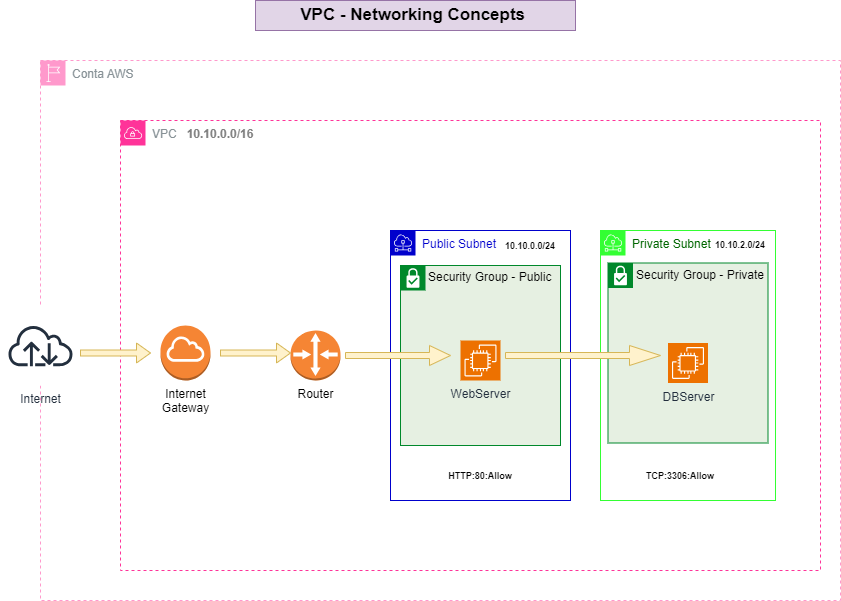

The diagram above was exported from draw.io. Its source (the exported page's mxGraphModel, read from the mxfile embedded in the PNG):
<mxGraphModel dx="880" dy="460" grid="1" gridSize="10" guides="1" tooltips="1" connect="1" arrows="1" fold="1" page="1" pageScale="1" pageWidth="850" pageHeight="1100" math="0" shadow="0">
  <root>
    <mxCell id="0" />
    <mxCell id="1" parent="0" />
    <mxCell id="m3_3QXX9qVRo3jiGdw5e-1" value="Conta AWS" style="sketch=0;outlineConnect=0;gradientColor=none;html=1;whiteSpace=wrap;fontSize=12;fontStyle=0;shape=mxgraph.aws4.group;grIcon=mxgraph.aws4.group_region;strokeColor=#FF99CC;fillColor=none;verticalAlign=top;align=left;spacingLeft=30;fontColor=#879196;dashed=1;" parent="1" vertex="1">
      <mxGeometry x="50" y="110" width="800" height="540" as="geometry" />
    </mxCell>
    <mxCell id="m3_3QXX9qVRo3jiGdw5e-2" value="VPC" style="sketch=0;outlineConnect=0;gradientColor=none;html=1;whiteSpace=wrap;fontSize=12;fontStyle=0;shape=mxgraph.aws4.group;grIcon=mxgraph.aws4.group_vpc;strokeColor=#FF3399;fillColor=none;verticalAlign=top;align=left;spacingLeft=30;fontColor=#879196;dashed=1;" parent="1" vertex="1">
      <mxGeometry x="130" y="170" width="700" height="450" as="geometry" />
    </mxCell>
    <mxCell id="yEveSu3WVdJD4J6tH1P1-1" value="VPC - Networking Concepts&amp;nbsp;" style="text;strokeColor=#9673a6;align=center;fillColor=#e1d5e7;html=1;verticalAlign=middle;whiteSpace=wrap;rounded=0;fontStyle=1;fontSize=17;" parent="1" vertex="1">
      <mxGeometry x="265" y="50" width="320" height="30" as="geometry" />
    </mxCell>
    <mxCell id="yEveSu3WVdJD4J6tH1P1-2" value="Internet" style="sketch=0;outlineConnect=0;fontColor=#232F3E;gradientColor=none;strokeColor=#232F3E;fillColor=#ffffff;dashed=0;verticalLabelPosition=bottom;verticalAlign=top;align=center;html=1;fontSize=12;fontStyle=0;aspect=fixed;shape=mxgraph.aws4.resourceIcon;resIcon=mxgraph.aws4.internet;" parent="1" vertex="1">
      <mxGeometry x="10" y="355" width="80" height="80" as="geometry" />
    </mxCell>
    <mxCell id="yEveSu3WVdJD4J6tH1P1-4" value="Internet &lt;br&gt;Gateway" style="outlineConnect=0;dashed=0;verticalLabelPosition=bottom;verticalAlign=top;align=center;html=1;shape=mxgraph.aws3.internet_gateway;fillColor=#F58534;gradientColor=none;" parent="1" vertex="1">
      <mxGeometry x="170" y="375" width="50" height="55" as="geometry" />
    </mxCell>
    <mxCell id="yEveSu3WVdJD4J6tH1P1-6" value="Router" style="outlineConnect=0;dashed=0;verticalLabelPosition=bottom;verticalAlign=top;align=center;html=1;shape=mxgraph.aws3.router;fillColor=#F58534;gradientColor=none;" parent="1" vertex="1">
      <mxGeometry x="300" y="380" width="50" height="50" as="geometry" />
    </mxCell>
    <mxCell id="yEveSu3WVdJD4J6tH1P1-14" value="Security Group - Public" style="shape=mxgraph.ibm.box;prType=subnet;fontStyle=0;verticalAlign=top;align=left;spacingLeft=32;spacingTop=4;fillColor=#E6F0E2;rounded=0;whiteSpace=wrap;html=1;strokeColor=#00882B;strokeWidth=1;dashed=0;container=1;spacing=-4;collapsible=0;expand=0;recursiveResize=0;" parent="1" vertex="1">
      <mxGeometry x="410" y="315" width="160" height="180" as="geometry" />
    </mxCell>
    <mxCell id="yEveSu3WVdJD4J6tH1P1-9" value="WebServer" style="sketch=0;points=[[0,0,0],[0.25,0,0],[0.5,0,0],[0.75,0,0],[1,0,0],[0,1,0],[0.25,1,0],[0.5,1,0],[0.75,1,0],[1,1,0],[0,0.25,0],[0,0.5,0],[0,0.75,0],[1,0.25,0],[1,0.5,0],[1,0.75,0]];outlineConnect=0;fontColor=#232F3E;fillColor=#ED7100;strokeColor=#ffffff;dashed=0;verticalLabelPosition=bottom;verticalAlign=top;align=center;html=1;fontSize=12;fontStyle=0;aspect=fixed;shape=mxgraph.aws4.resourceIcon;resIcon=mxgraph.aws4.ec2;" parent="yEveSu3WVdJD4J6tH1P1-14" vertex="1">
      <mxGeometry x="60" y="75" width="40" height="40" as="geometry" />
    </mxCell>
    <mxCell id="yEveSu3WVdJD4J6tH1P1-15" value="Security Group - Private" style="shape=mxgraph.ibm.box;prType=subnet;fontStyle=0;verticalAlign=top;align=left;spacingLeft=32;spacingTop=4;fillColor=#E6F0E2;rounded=0;whiteSpace=wrap;html=1;strokeColor=#00882B;strokeWidth=1;dashed=0;container=1;spacing=-4;collapsible=0;expand=0;recursiveResize=0;" parent="1" vertex="1">
      <mxGeometry x="617.5" y="312.5" width="160" height="180" as="geometry" />
    </mxCell>
    <mxCell id="yEveSu3WVdJD4J6tH1P1-13" value="DBServer" style="sketch=0;points=[[0,0,0],[0.25,0,0],[0.5,0,0],[0.75,0,0],[1,0,0],[0,1,0],[0.25,1,0],[0.5,1,0],[0.75,1,0],[1,1,0],[0,0.25,0],[0,0.5,0],[0,0.75,0],[1,0.25,0],[1,0.5,0],[1,0.75,0]];outlineConnect=0;fontColor=#232F3E;fillColor=#ED7100;strokeColor=#ffffff;dashed=0;verticalLabelPosition=bottom;verticalAlign=top;align=center;html=1;fontSize=12;fontStyle=0;aspect=fixed;shape=mxgraph.aws4.resourceIcon;resIcon=mxgraph.aws4.ec2;" parent="yEveSu3WVdJD4J6tH1P1-15" vertex="1">
      <mxGeometry x="60" y="80" width="40" height="40" as="geometry" />
    </mxCell>
    <mxCell id="yEveSu3WVdJD4J6tH1P1-12" value="Public Subnet" style="sketch=0;outlineConnect=0;gradientColor=none;html=1;whiteSpace=wrap;fontSize=12;fontStyle=0;shape=mxgraph.aws4.group;grIcon=mxgraph.aws4.group_subnet;strokeColor=#0000CC;fillColor=none;verticalAlign=top;align=left;spacingLeft=30;fontColor=#0000CC;dashed=0;" parent="1" vertex="1">
      <mxGeometry x="400" y="280" width="180" height="270" as="geometry" />
    </mxCell>
    <mxCell id="yEveSu3WVdJD4J6tH1P1-11" value="&lt;font color=&quot;#006600&quot;&gt;Private Subnet&lt;/font&gt;" style="sketch=0;outlineConnect=0;gradientColor=none;html=1;whiteSpace=wrap;fontSize=12;fontStyle=0;shape=mxgraph.aws4.group;grIcon=mxgraph.aws4.group_subnet;strokeColor=#33FF33;fillColor=none;verticalAlign=top;align=left;spacingLeft=30;fontColor=#879196;dashed=0;" parent="1" vertex="1">
      <mxGeometry x="610" y="280" width="175" height="270" as="geometry" />
    </mxCell>
    <mxCell id="yEveSu3WVdJD4J6tH1P1-18" value="&lt;font style=&quot;font-size: 9px;&quot;&gt;&lt;b&gt;10.10.0.0/24&lt;/b&gt;&lt;/font&gt;" style="text;strokeColor=none;align=center;fillColor=none;html=1;verticalAlign=middle;whiteSpace=wrap;rounded=0;" parent="1" vertex="1">
      <mxGeometry x="510" y="280" width="60" height="30" as="geometry" />
    </mxCell>
    <mxCell id="yEveSu3WVdJD4J6tH1P1-19" value="&lt;font style=&quot;font-size: 9px;&quot;&gt;&lt;b&gt;10.10.2.0/24&lt;/b&gt;&lt;/font&gt;" style="text;strokeColor=none;align=center;fillColor=none;html=1;verticalAlign=middle;whiteSpace=wrap;rounded=0;" parent="1" vertex="1">
      <mxGeometry x="720" y="279" width="60" height="30" as="geometry" />
    </mxCell>
    <mxCell id="yEveSu3WVdJD4J6tH1P1-20" value="&lt;font style=&quot;font-size: 9px;&quot;&gt;&lt;b&gt;HTTP:80:Allow&lt;/b&gt;&lt;/font&gt;" style="text;strokeColor=none;align=center;fillColor=none;html=1;verticalAlign=middle;whiteSpace=wrap;rounded=0;" parent="1" vertex="1">
      <mxGeometry x="460" y="510" width="60" height="30" as="geometry" />
    </mxCell>
    <mxCell id="yEveSu3WVdJD4J6tH1P1-21" value="&lt;font style=&quot;font-size: 9px;&quot;&gt;&lt;b&gt;TCP:3306:Allow&lt;/b&gt;&lt;/font&gt;" style="text;strokeColor=none;align=center;fillColor=none;html=1;verticalAlign=middle;whiteSpace=wrap;rounded=0;" parent="1" vertex="1">
      <mxGeometry x="660" y="510" width="60" height="30" as="geometry" />
    </mxCell>
    <mxCell id="yEveSu3WVdJD4J6tH1P1-22" value="&lt;font color=&quot;#808080&quot; style=&quot;font-size: 12px;&quot;&gt;&lt;b style=&quot;font-size: 12px;&quot;&gt;10.10.0.0/16&lt;/b&gt;&lt;/font&gt;" style="text;strokeColor=none;align=center;fillColor=none;html=1;verticalAlign=middle;whiteSpace=wrap;rounded=0;fontSize=12;" parent="1" vertex="1">
      <mxGeometry x="160" y="169" width="140" height="30" as="geometry" />
    </mxCell>
    <mxCell id="yEveSu3WVdJD4J6tH1P1-25" value="" style="shape=singleArrow;whiteSpace=wrap;html=1;fillColor=#fff2cc;strokeColor=#d6b656;" parent="1" vertex="1">
      <mxGeometry x="90" y="392.5" width="70" height="20" as="geometry" />
    </mxCell>
    <mxCell id="yEveSu3WVdJD4J6tH1P1-27" value="" style="shape=singleArrow;whiteSpace=wrap;html=1;fillColor=#fff2cc;strokeColor=#d6b656;" parent="1" vertex="1">
      <mxGeometry x="230" y="392.5" width="70" height="20" as="geometry" />
    </mxCell>
    <mxCell id="yEveSu3WVdJD4J6tH1P1-29" value="" style="shape=singleArrow;whiteSpace=wrap;html=1;fillColor=#fff2cc;strokeColor=#d6b656;" parent="1" vertex="1">
      <mxGeometry x="355" y="395" width="105" height="20" as="geometry" />
    </mxCell>
    <mxCell id="yEveSu3WVdJD4J6tH1P1-30" value="" style="shape=singleArrow;whiteSpace=wrap;html=1;fillColor=#fff2cc;strokeColor=#d6b656;" parent="1" vertex="1">
      <mxGeometry x="515" y="395" width="155" height="20" as="geometry" />
    </mxCell>
  </root>
</mxGraphModel>